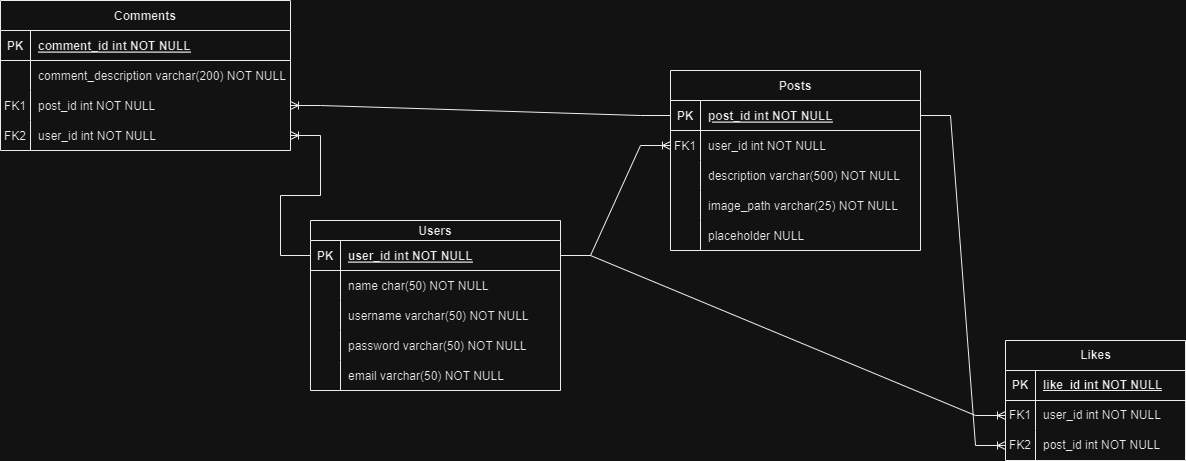

The diagram above was exported from draw.io. Its source (the exported page's mxGraphModel, read from the mxfile embedded in the PNG):
<mxGraphModel dx="2284" dy="764" grid="1" gridSize="10" guides="1" tooltips="1" connect="1" arrows="1" fold="1" page="1" pageScale="1" pageWidth="850" pageHeight="1100" math="0" shadow="0" extFonts="Permanent Marker^https://fonts.googleapis.com/css?family=Permanent+Marker">
  <root>
    <mxCell id="0" />
    <mxCell id="1" parent="0" />
    <mxCell id="C-vyLk0tnHw3VtMMgP7b-2" value="Posts" style="shape=table;startSize=30;container=1;collapsible=1;childLayout=tableLayout;fixedRows=1;rowLines=0;fontStyle=1;align=center;resizeLast=1;" parent="1" vertex="1">
      <mxGeometry y="260" width="250" height="180" as="geometry" />
    </mxCell>
    <mxCell id="C-vyLk0tnHw3VtMMgP7b-3" value="" style="shape=partialRectangle;collapsible=0;dropTarget=0;pointerEvents=0;fillColor=none;points=[[0,0.5],[1,0.5]];portConstraint=eastwest;top=0;left=0;right=0;bottom=1;" parent="C-vyLk0tnHw3VtMMgP7b-2" vertex="1">
      <mxGeometry y="30" width="250" height="30" as="geometry" />
    </mxCell>
    <mxCell id="C-vyLk0tnHw3VtMMgP7b-4" value="PK" style="shape=partialRectangle;overflow=hidden;connectable=0;fillColor=none;top=0;left=0;bottom=0;right=0;fontStyle=1;" parent="C-vyLk0tnHw3VtMMgP7b-3" vertex="1">
      <mxGeometry width="30" height="30" as="geometry">
        <mxRectangle width="30" height="30" as="alternateBounds" />
      </mxGeometry>
    </mxCell>
    <mxCell id="C-vyLk0tnHw3VtMMgP7b-5" value="post_id int NOT NULL " style="shape=partialRectangle;overflow=hidden;connectable=0;fillColor=none;top=0;left=0;bottom=0;right=0;align=left;spacingLeft=6;fontStyle=5;" parent="C-vyLk0tnHw3VtMMgP7b-3" vertex="1">
      <mxGeometry x="30" width="220" height="30" as="geometry">
        <mxRectangle width="220" height="30" as="alternateBounds" />
      </mxGeometry>
    </mxCell>
    <mxCell id="C-vyLk0tnHw3VtMMgP7b-6" value="" style="shape=partialRectangle;collapsible=0;dropTarget=0;pointerEvents=0;fillColor=none;points=[[0,0.5],[1,0.5]];portConstraint=eastwest;top=0;left=0;right=0;bottom=0;" parent="C-vyLk0tnHw3VtMMgP7b-2" vertex="1">
      <mxGeometry y="60" width="250" height="30" as="geometry" />
    </mxCell>
    <mxCell id="C-vyLk0tnHw3VtMMgP7b-7" value="FK1" style="shape=partialRectangle;overflow=hidden;connectable=0;fillColor=none;top=0;left=0;bottom=0;right=0;" parent="C-vyLk0tnHw3VtMMgP7b-6" vertex="1">
      <mxGeometry width="30" height="30" as="geometry">
        <mxRectangle width="30" height="30" as="alternateBounds" />
      </mxGeometry>
    </mxCell>
    <mxCell id="C-vyLk0tnHw3VtMMgP7b-8" value="user_id int NOT NULL" style="shape=partialRectangle;overflow=hidden;connectable=0;fillColor=none;top=0;left=0;bottom=0;right=0;align=left;spacingLeft=6;" parent="C-vyLk0tnHw3VtMMgP7b-6" vertex="1">
      <mxGeometry x="30" width="220" height="30" as="geometry">
        <mxRectangle width="220" height="30" as="alternateBounds" />
      </mxGeometry>
    </mxCell>
    <mxCell id="C-vyLk0tnHw3VtMMgP7b-9" value="" style="shape=partialRectangle;collapsible=0;dropTarget=0;pointerEvents=0;fillColor=none;points=[[0,0.5],[1,0.5]];portConstraint=eastwest;top=0;left=0;right=0;bottom=0;" parent="C-vyLk0tnHw3VtMMgP7b-2" vertex="1">
      <mxGeometry y="90" width="250" height="30" as="geometry" />
    </mxCell>
    <mxCell id="C-vyLk0tnHw3VtMMgP7b-10" value="" style="shape=partialRectangle;overflow=hidden;connectable=0;fillColor=none;top=0;left=0;bottom=0;right=0;" parent="C-vyLk0tnHw3VtMMgP7b-9" vertex="1">
      <mxGeometry width="30" height="30" as="geometry">
        <mxRectangle width="30" height="30" as="alternateBounds" />
      </mxGeometry>
    </mxCell>
    <mxCell id="C-vyLk0tnHw3VtMMgP7b-11" value="description varchar(500) NOT NULL" style="shape=partialRectangle;overflow=hidden;connectable=0;fillColor=none;top=0;left=0;bottom=0;right=0;align=left;spacingLeft=6;" parent="C-vyLk0tnHw3VtMMgP7b-9" vertex="1">
      <mxGeometry x="30" width="220" height="30" as="geometry">
        <mxRectangle width="220" height="30" as="alternateBounds" />
      </mxGeometry>
    </mxCell>
    <mxCell id="UCneQnE-wL4pe0ziMFZB-9" value="" style="shape=partialRectangle;collapsible=0;dropTarget=0;pointerEvents=0;fillColor=none;points=[[0,0.5],[1,0.5]];portConstraint=eastwest;top=0;left=0;right=0;bottom=0;" parent="C-vyLk0tnHw3VtMMgP7b-2" vertex="1">
      <mxGeometry y="120" width="250" height="30" as="geometry" />
    </mxCell>
    <mxCell id="UCneQnE-wL4pe0ziMFZB-10" value="" style="shape=partialRectangle;overflow=hidden;connectable=0;fillColor=none;top=0;left=0;bottom=0;right=0;" parent="UCneQnE-wL4pe0ziMFZB-9" vertex="1">
      <mxGeometry width="30" height="30" as="geometry">
        <mxRectangle width="30" height="30" as="alternateBounds" />
      </mxGeometry>
    </mxCell>
    <mxCell id="UCneQnE-wL4pe0ziMFZB-11" value="image_path varchar(25) NOT NULL" style="shape=partialRectangle;overflow=hidden;connectable=0;fillColor=none;top=0;left=0;bottom=0;right=0;align=left;spacingLeft=6;" parent="UCneQnE-wL4pe0ziMFZB-9" vertex="1">
      <mxGeometry x="30" width="220" height="30" as="geometry">
        <mxRectangle width="220" height="30" as="alternateBounds" />
      </mxGeometry>
    </mxCell>
    <mxCell id="UCneQnE-wL4pe0ziMFZB-36" value="" style="shape=partialRectangle;collapsible=0;dropTarget=0;pointerEvents=0;fillColor=none;points=[[0,0.5],[1,0.5]];portConstraint=eastwest;top=0;left=0;right=0;bottom=0;" parent="C-vyLk0tnHw3VtMMgP7b-2" vertex="1">
      <mxGeometry y="150" width="250" height="30" as="geometry" />
    </mxCell>
    <mxCell id="UCneQnE-wL4pe0ziMFZB-37" value="" style="shape=partialRectangle;overflow=hidden;connectable=0;fillColor=none;top=0;left=0;bottom=0;right=0;" parent="UCneQnE-wL4pe0ziMFZB-36" vertex="1">
      <mxGeometry width="30" height="30" as="geometry">
        <mxRectangle width="30" height="30" as="alternateBounds" />
      </mxGeometry>
    </mxCell>
    <mxCell id="UCneQnE-wL4pe0ziMFZB-38" value="placeholder NULL" style="shape=partialRectangle;overflow=hidden;connectable=0;fillColor=none;top=0;left=0;bottom=0;right=0;align=left;spacingLeft=6;" parent="UCneQnE-wL4pe0ziMFZB-36" vertex="1">
      <mxGeometry x="30" width="220" height="30" as="geometry">
        <mxRectangle width="220" height="30" as="alternateBounds" />
      </mxGeometry>
    </mxCell>
    <mxCell id="C-vyLk0tnHw3VtMMgP7b-13" value="Users" style="shape=table;startSize=20;container=1;collapsible=1;childLayout=tableLayout;fixedRows=1;rowLines=0;fontStyle=1;align=center;resizeLast=1;" parent="1" vertex="1">
      <mxGeometry x="-360" y="410" width="250" height="170" as="geometry" />
    </mxCell>
    <mxCell id="C-vyLk0tnHw3VtMMgP7b-14" value="" style="shape=partialRectangle;collapsible=0;dropTarget=0;pointerEvents=0;fillColor=none;points=[[0,0.5],[1,0.5]];portConstraint=eastwest;top=0;left=0;right=0;bottom=1;" parent="C-vyLk0tnHw3VtMMgP7b-13" vertex="1">
      <mxGeometry y="20" width="250" height="30" as="geometry" />
    </mxCell>
    <mxCell id="C-vyLk0tnHw3VtMMgP7b-15" value="PK" style="shape=partialRectangle;overflow=hidden;connectable=0;fillColor=none;top=0;left=0;bottom=0;right=0;fontStyle=1;" parent="C-vyLk0tnHw3VtMMgP7b-14" vertex="1">
      <mxGeometry width="30" height="30" as="geometry">
        <mxRectangle width="30" height="30" as="alternateBounds" />
      </mxGeometry>
    </mxCell>
    <mxCell id="C-vyLk0tnHw3VtMMgP7b-16" value="user_id int NOT NULL " style="shape=partialRectangle;overflow=hidden;connectable=0;fillColor=none;top=0;left=0;bottom=0;right=0;align=left;spacingLeft=6;fontStyle=5;" parent="C-vyLk0tnHw3VtMMgP7b-14" vertex="1">
      <mxGeometry x="30" width="220" height="30" as="geometry">
        <mxRectangle width="220" height="30" as="alternateBounds" />
      </mxGeometry>
    </mxCell>
    <mxCell id="C-vyLk0tnHw3VtMMgP7b-17" value="" style="shape=partialRectangle;collapsible=0;dropTarget=0;pointerEvents=0;fillColor=none;points=[[0,0.5],[1,0.5]];portConstraint=eastwest;top=0;left=0;right=0;bottom=0;" parent="C-vyLk0tnHw3VtMMgP7b-13" vertex="1">
      <mxGeometry y="50" width="250" height="30" as="geometry" />
    </mxCell>
    <mxCell id="C-vyLk0tnHw3VtMMgP7b-18" value="" style="shape=partialRectangle;overflow=hidden;connectable=0;fillColor=none;top=0;left=0;bottom=0;right=0;" parent="C-vyLk0tnHw3VtMMgP7b-17" vertex="1">
      <mxGeometry width="30" height="30" as="geometry">
        <mxRectangle width="30" height="30" as="alternateBounds" />
      </mxGeometry>
    </mxCell>
    <mxCell id="C-vyLk0tnHw3VtMMgP7b-19" value="name char(50) NOT NULL" style="shape=partialRectangle;overflow=hidden;connectable=0;fillColor=none;top=0;left=0;bottom=0;right=0;align=left;spacingLeft=6;" parent="C-vyLk0tnHw3VtMMgP7b-17" vertex="1">
      <mxGeometry x="30" width="220" height="30" as="geometry">
        <mxRectangle width="220" height="30" as="alternateBounds" />
      </mxGeometry>
    </mxCell>
    <mxCell id="C-vyLk0tnHw3VtMMgP7b-20" value="" style="shape=partialRectangle;collapsible=0;dropTarget=0;pointerEvents=0;fillColor=none;points=[[0,0.5],[1,0.5]];portConstraint=eastwest;top=0;left=0;right=0;bottom=0;" parent="C-vyLk0tnHw3VtMMgP7b-13" vertex="1">
      <mxGeometry y="80" width="250" height="30" as="geometry" />
    </mxCell>
    <mxCell id="C-vyLk0tnHw3VtMMgP7b-21" value="" style="shape=partialRectangle;overflow=hidden;connectable=0;fillColor=none;top=0;left=0;bottom=0;right=0;" parent="C-vyLk0tnHw3VtMMgP7b-20" vertex="1">
      <mxGeometry width="30" height="30" as="geometry">
        <mxRectangle width="30" height="30" as="alternateBounds" />
      </mxGeometry>
    </mxCell>
    <mxCell id="C-vyLk0tnHw3VtMMgP7b-22" value="username varchar(50) NOT NULL" style="shape=partialRectangle;overflow=hidden;connectable=0;fillColor=none;top=0;left=0;bottom=0;right=0;align=left;spacingLeft=6;" parent="C-vyLk0tnHw3VtMMgP7b-20" vertex="1">
      <mxGeometry x="30" width="220" height="30" as="geometry">
        <mxRectangle width="220" height="30" as="alternateBounds" />
      </mxGeometry>
    </mxCell>
    <mxCell id="UCneQnE-wL4pe0ziMFZB-12" value="" style="shape=partialRectangle;collapsible=0;dropTarget=0;pointerEvents=0;fillColor=none;points=[[0,0.5],[1,0.5]];portConstraint=eastwest;top=0;left=0;right=0;bottom=0;" parent="C-vyLk0tnHw3VtMMgP7b-13" vertex="1">
      <mxGeometry y="110" width="250" height="30" as="geometry" />
    </mxCell>
    <mxCell id="UCneQnE-wL4pe0ziMFZB-13" value="" style="shape=partialRectangle;overflow=hidden;connectable=0;fillColor=none;top=0;left=0;bottom=0;right=0;" parent="UCneQnE-wL4pe0ziMFZB-12" vertex="1">
      <mxGeometry width="30" height="30" as="geometry">
        <mxRectangle width="30" height="30" as="alternateBounds" />
      </mxGeometry>
    </mxCell>
    <mxCell id="UCneQnE-wL4pe0ziMFZB-14" value="password varchar(50) NOT NULL" style="shape=partialRectangle;overflow=hidden;connectable=0;fillColor=none;top=0;left=0;bottom=0;right=0;align=left;spacingLeft=6;" parent="UCneQnE-wL4pe0ziMFZB-12" vertex="1">
      <mxGeometry x="30" width="220" height="30" as="geometry">
        <mxRectangle width="220" height="30" as="alternateBounds" />
      </mxGeometry>
    </mxCell>
    <mxCell id="UCneQnE-wL4pe0ziMFZB-15" value="" style="shape=partialRectangle;collapsible=0;dropTarget=0;pointerEvents=0;fillColor=none;points=[[0,0.5],[1,0.5]];portConstraint=eastwest;top=0;left=0;right=0;bottom=0;" parent="C-vyLk0tnHw3VtMMgP7b-13" vertex="1">
      <mxGeometry y="140" width="250" height="30" as="geometry" />
    </mxCell>
    <mxCell id="UCneQnE-wL4pe0ziMFZB-16" value="" style="shape=partialRectangle;overflow=hidden;connectable=0;fillColor=none;top=0;left=0;bottom=0;right=0;" parent="UCneQnE-wL4pe0ziMFZB-15" vertex="1">
      <mxGeometry width="30" height="30" as="geometry">
        <mxRectangle width="30" height="30" as="alternateBounds" />
      </mxGeometry>
    </mxCell>
    <mxCell id="UCneQnE-wL4pe0ziMFZB-17" value="email varchar(50) NOT NULL" style="shape=partialRectangle;overflow=hidden;connectable=0;fillColor=none;top=0;left=0;bottom=0;right=0;align=left;spacingLeft=6;" parent="UCneQnE-wL4pe0ziMFZB-15" vertex="1">
      <mxGeometry x="30" width="220" height="30" as="geometry">
        <mxRectangle width="220" height="30" as="alternateBounds" />
      </mxGeometry>
    </mxCell>
    <mxCell id="C-vyLk0tnHw3VtMMgP7b-23" value="Comments" style="shape=table;startSize=30;container=1;collapsible=1;childLayout=tableLayout;fixedRows=1;rowLines=0;fontStyle=1;align=center;resizeLast=1;" parent="1" vertex="1">
      <mxGeometry x="-670" y="190" width="290" height="150" as="geometry" />
    </mxCell>
    <mxCell id="C-vyLk0tnHw3VtMMgP7b-24" value="" style="shape=partialRectangle;collapsible=0;dropTarget=0;pointerEvents=0;fillColor=none;points=[[0,0.5],[1,0.5]];portConstraint=eastwest;top=0;left=0;right=0;bottom=1;" parent="C-vyLk0tnHw3VtMMgP7b-23" vertex="1">
      <mxGeometry y="30" width="290" height="30" as="geometry" />
    </mxCell>
    <mxCell id="C-vyLk0tnHw3VtMMgP7b-25" value="PK" style="shape=partialRectangle;overflow=hidden;connectable=0;fillColor=none;top=0;left=0;bottom=0;right=0;fontStyle=1;" parent="C-vyLk0tnHw3VtMMgP7b-24" vertex="1">
      <mxGeometry width="30" height="30" as="geometry">
        <mxRectangle width="30" height="30" as="alternateBounds" />
      </mxGeometry>
    </mxCell>
    <mxCell id="C-vyLk0tnHw3VtMMgP7b-26" value="comment_id int NOT NULL " style="shape=partialRectangle;overflow=hidden;connectable=0;fillColor=none;top=0;left=0;bottom=0;right=0;align=left;spacingLeft=6;fontStyle=5;" parent="C-vyLk0tnHw3VtMMgP7b-24" vertex="1">
      <mxGeometry x="30" width="260" height="30" as="geometry">
        <mxRectangle width="260" height="30" as="alternateBounds" />
      </mxGeometry>
    </mxCell>
    <mxCell id="C-vyLk0tnHw3VtMMgP7b-27" value="" style="shape=partialRectangle;collapsible=0;dropTarget=0;pointerEvents=0;fillColor=none;points=[[0,0.5],[1,0.5]];portConstraint=eastwest;top=0;left=0;right=0;bottom=0;" parent="C-vyLk0tnHw3VtMMgP7b-23" vertex="1">
      <mxGeometry y="60" width="290" height="30" as="geometry" />
    </mxCell>
    <mxCell id="C-vyLk0tnHw3VtMMgP7b-28" value="" style="shape=partialRectangle;overflow=hidden;connectable=0;fillColor=none;top=0;left=0;bottom=0;right=0;" parent="C-vyLk0tnHw3VtMMgP7b-27" vertex="1">
      <mxGeometry width="30" height="30" as="geometry">
        <mxRectangle width="30" height="30" as="alternateBounds" />
      </mxGeometry>
    </mxCell>
    <mxCell id="C-vyLk0tnHw3VtMMgP7b-29" value="comment_description varchar(200) NOT NULL" style="shape=partialRectangle;overflow=hidden;connectable=0;fillColor=none;top=0;left=0;bottom=0;right=0;align=left;spacingLeft=6;" parent="C-vyLk0tnHw3VtMMgP7b-27" vertex="1">
      <mxGeometry x="30" width="260" height="30" as="geometry">
        <mxRectangle width="260" height="30" as="alternateBounds" />
      </mxGeometry>
    </mxCell>
    <mxCell id="UCneQnE-wL4pe0ziMFZB-2" value="" style="shape=partialRectangle;collapsible=0;dropTarget=0;pointerEvents=0;fillColor=none;points=[[0,0.5],[1,0.5]];portConstraint=eastwest;top=0;left=0;right=0;bottom=0;" parent="C-vyLk0tnHw3VtMMgP7b-23" vertex="1">
      <mxGeometry y="90" width="290" height="30" as="geometry" />
    </mxCell>
    <mxCell id="UCneQnE-wL4pe0ziMFZB-3" value="FK1" style="shape=partialRectangle;overflow=hidden;connectable=0;fillColor=none;top=0;left=0;bottom=0;right=0;" parent="UCneQnE-wL4pe0ziMFZB-2" vertex="1">
      <mxGeometry width="30" height="30" as="geometry">
        <mxRectangle width="30" height="30" as="alternateBounds" />
      </mxGeometry>
    </mxCell>
    <mxCell id="UCneQnE-wL4pe0ziMFZB-4" value="post_id int NOT NULL" style="shape=partialRectangle;overflow=hidden;connectable=0;fillColor=none;top=0;left=0;bottom=0;right=0;align=left;spacingLeft=6;" parent="UCneQnE-wL4pe0ziMFZB-2" vertex="1">
      <mxGeometry x="30" width="260" height="30" as="geometry">
        <mxRectangle width="260" height="30" as="alternateBounds" />
      </mxGeometry>
    </mxCell>
    <mxCell id="UCneQnE-wL4pe0ziMFZB-6" value="" style="shape=partialRectangle;collapsible=0;dropTarget=0;pointerEvents=0;fillColor=none;points=[[0,0.5],[1,0.5]];portConstraint=eastwest;top=0;left=0;right=0;bottom=0;" parent="C-vyLk0tnHw3VtMMgP7b-23" vertex="1">
      <mxGeometry y="120" width="290" height="30" as="geometry" />
    </mxCell>
    <mxCell id="UCneQnE-wL4pe0ziMFZB-7" value="FK2" style="shape=partialRectangle;overflow=hidden;connectable=0;fillColor=none;top=0;left=0;bottom=0;right=0;" parent="UCneQnE-wL4pe0ziMFZB-6" vertex="1">
      <mxGeometry width="30" height="30" as="geometry">
        <mxRectangle width="30" height="30" as="alternateBounds" />
      </mxGeometry>
    </mxCell>
    <mxCell id="UCneQnE-wL4pe0ziMFZB-8" value="user_id int NOT NULL" style="shape=partialRectangle;overflow=hidden;connectable=0;fillColor=none;top=0;left=0;bottom=0;right=0;align=left;spacingLeft=6;" parent="UCneQnE-wL4pe0ziMFZB-6" vertex="1">
      <mxGeometry x="30" width="260" height="30" as="geometry">
        <mxRectangle width="260" height="30" as="alternateBounds" />
      </mxGeometry>
    </mxCell>
    <mxCell id="UCneQnE-wL4pe0ziMFZB-5" value="" style="edgeStyle=entityRelationEdgeStyle;fontSize=12;html=1;endArrow=ERoneToMany;rounded=0;exitX=0;exitY=0.5;exitDx=0;exitDy=0;entryX=1;entryY=0.5;entryDx=0;entryDy=0;" parent="1" source="C-vyLk0tnHw3VtMMgP7b-3" target="UCneQnE-wL4pe0ziMFZB-2" edge="1">
      <mxGeometry width="100" height="100" relative="1" as="geometry">
        <mxPoint x="370" y="440" as="sourcePoint" />
        <mxPoint x="470" y="340" as="targetPoint" />
      </mxGeometry>
    </mxCell>
    <mxCell id="UCneQnE-wL4pe0ziMFZB-18" value="" style="edgeStyle=entityRelationEdgeStyle;fontSize=12;html=1;endArrow=ERoneToMany;rounded=0;exitX=0;exitY=0.5;exitDx=0;exitDy=0;entryX=1;entryY=0.5;entryDx=0;entryDy=0;" parent="1" source="C-vyLk0tnHw3VtMMgP7b-14" target="UCneQnE-wL4pe0ziMFZB-6" edge="1">
      <mxGeometry width="100" height="100" relative="1" as="geometry">
        <mxPoint x="370" y="440" as="sourcePoint" />
        <mxPoint x="470" y="340" as="targetPoint" />
      </mxGeometry>
    </mxCell>
    <mxCell id="UCneQnE-wL4pe0ziMFZB-19" value="" style="edgeStyle=entityRelationEdgeStyle;fontSize=12;html=1;endArrow=ERoneToMany;rounded=0;exitX=1;exitY=0.5;exitDx=0;exitDy=0;entryX=0;entryY=0.5;entryDx=0;entryDy=0;" parent="1" source="C-vyLk0tnHw3VtMMgP7b-14" target="C-vyLk0tnHw3VtMMgP7b-6" edge="1">
      <mxGeometry width="100" height="100" relative="1" as="geometry">
        <mxPoint x="370" y="440" as="sourcePoint" />
        <mxPoint x="470" y="340" as="targetPoint" />
      </mxGeometry>
    </mxCell>
    <mxCell id="UCneQnE-wL4pe0ziMFZB-20" value="Likes" style="shape=table;startSize=30;container=1;collapsible=1;childLayout=tableLayout;fixedRows=1;rowLines=0;fontStyle=1;align=center;resizeLast=1;html=1;" parent="1" vertex="1">
      <mxGeometry x="335" y="530" width="180" height="120" as="geometry" />
    </mxCell>
    <mxCell id="UCneQnE-wL4pe0ziMFZB-21" value="" style="shape=tableRow;horizontal=0;startSize=0;swimlaneHead=0;swimlaneBody=0;fillColor=none;collapsible=0;dropTarget=0;points=[[0,0.5],[1,0.5]];portConstraint=eastwest;top=0;left=0;right=0;bottom=1;" parent="UCneQnE-wL4pe0ziMFZB-20" vertex="1">
      <mxGeometry y="30" width="180" height="30" as="geometry" />
    </mxCell>
    <mxCell id="UCneQnE-wL4pe0ziMFZB-22" value="PK" style="shape=partialRectangle;connectable=0;fillColor=none;top=0;left=0;bottom=0;right=0;fontStyle=1;overflow=hidden;whiteSpace=wrap;html=1;" parent="UCneQnE-wL4pe0ziMFZB-21" vertex="1">
      <mxGeometry width="30" height="30" as="geometry">
        <mxRectangle width="30" height="30" as="alternateBounds" />
      </mxGeometry>
    </mxCell>
    <mxCell id="UCneQnE-wL4pe0ziMFZB-23" value="like_id int NOT NULL" style="shape=partialRectangle;connectable=0;fillColor=none;top=0;left=0;bottom=0;right=0;align=left;spacingLeft=6;fontStyle=5;overflow=hidden;whiteSpace=wrap;html=1;" parent="UCneQnE-wL4pe0ziMFZB-21" vertex="1">
      <mxGeometry x="30" width="150" height="30" as="geometry">
        <mxRectangle width="150" height="30" as="alternateBounds" />
      </mxGeometry>
    </mxCell>
    <mxCell id="UCneQnE-wL4pe0ziMFZB-24" value="" style="shape=tableRow;horizontal=0;startSize=0;swimlaneHead=0;swimlaneBody=0;fillColor=none;collapsible=0;dropTarget=0;points=[[0,0.5],[1,0.5]];portConstraint=eastwest;top=0;left=0;right=0;bottom=0;" parent="UCneQnE-wL4pe0ziMFZB-20" vertex="1">
      <mxGeometry y="60" width="180" height="30" as="geometry" />
    </mxCell>
    <mxCell id="UCneQnE-wL4pe0ziMFZB-25" value="FK1" style="shape=partialRectangle;connectable=0;fillColor=none;top=0;left=0;bottom=0;right=0;editable=1;overflow=hidden;whiteSpace=wrap;html=1;" parent="UCneQnE-wL4pe0ziMFZB-24" vertex="1">
      <mxGeometry width="30" height="30" as="geometry">
        <mxRectangle width="30" height="30" as="alternateBounds" />
      </mxGeometry>
    </mxCell>
    <mxCell id="UCneQnE-wL4pe0ziMFZB-26" value="user_id int NOT NULL" style="shape=partialRectangle;connectable=0;fillColor=none;top=0;left=0;bottom=0;right=0;align=left;spacingLeft=6;overflow=hidden;whiteSpace=wrap;html=1;" parent="UCneQnE-wL4pe0ziMFZB-24" vertex="1">
      <mxGeometry x="30" width="150" height="30" as="geometry">
        <mxRectangle width="150" height="30" as="alternateBounds" />
      </mxGeometry>
    </mxCell>
    <mxCell id="UCneQnE-wL4pe0ziMFZB-27" value="" style="shape=tableRow;horizontal=0;startSize=0;swimlaneHead=0;swimlaneBody=0;fillColor=none;collapsible=0;dropTarget=0;points=[[0,0.5],[1,0.5]];portConstraint=eastwest;top=0;left=0;right=0;bottom=0;" parent="UCneQnE-wL4pe0ziMFZB-20" vertex="1">
      <mxGeometry y="90" width="180" height="30" as="geometry" />
    </mxCell>
    <mxCell id="UCneQnE-wL4pe0ziMFZB-28" value="FK2" style="shape=partialRectangle;connectable=0;fillColor=none;top=0;left=0;bottom=0;right=0;editable=1;overflow=hidden;whiteSpace=wrap;html=1;" parent="UCneQnE-wL4pe0ziMFZB-27" vertex="1">
      <mxGeometry width="30" height="30" as="geometry">
        <mxRectangle width="30" height="30" as="alternateBounds" />
      </mxGeometry>
    </mxCell>
    <mxCell id="UCneQnE-wL4pe0ziMFZB-29" value="post_id int NOT NULL" style="shape=partialRectangle;connectable=0;fillColor=none;top=0;left=0;bottom=0;right=0;align=left;spacingLeft=6;overflow=hidden;whiteSpace=wrap;html=1;" parent="UCneQnE-wL4pe0ziMFZB-27" vertex="1">
      <mxGeometry x="30" width="150" height="30" as="geometry">
        <mxRectangle width="150" height="30" as="alternateBounds" />
      </mxGeometry>
    </mxCell>
    <mxCell id="UCneQnE-wL4pe0ziMFZB-33" value="" style="edgeStyle=entityRelationEdgeStyle;fontSize=12;html=1;endArrow=ERoneToMany;rounded=0;exitX=1;exitY=0.5;exitDx=0;exitDy=0;entryX=0;entryY=0.5;entryDx=0;entryDy=0;" parent="1" source="C-vyLk0tnHw3VtMMgP7b-3" target="UCneQnE-wL4pe0ziMFZB-27" edge="1">
      <mxGeometry width="100" height="100" relative="1" as="geometry">
        <mxPoint x="370" y="440" as="sourcePoint" />
        <mxPoint x="470" y="340" as="targetPoint" />
      </mxGeometry>
    </mxCell>
    <mxCell id="UCneQnE-wL4pe0ziMFZB-34" value="" style="edgeStyle=entityRelationEdgeStyle;fontSize=12;html=1;endArrow=ERoneToMany;rounded=0;exitX=1;exitY=0.5;exitDx=0;exitDy=0;entryX=0;entryY=0.5;entryDx=0;entryDy=0;" parent="1" source="C-vyLk0tnHw3VtMMgP7b-14" target="UCneQnE-wL4pe0ziMFZB-24" edge="1">
      <mxGeometry width="100" height="100" relative="1" as="geometry">
        <mxPoint x="370" y="440" as="sourcePoint" />
        <mxPoint x="470" y="340" as="targetPoint" />
      </mxGeometry>
    </mxCell>
  </root>
</mxGraphModel>